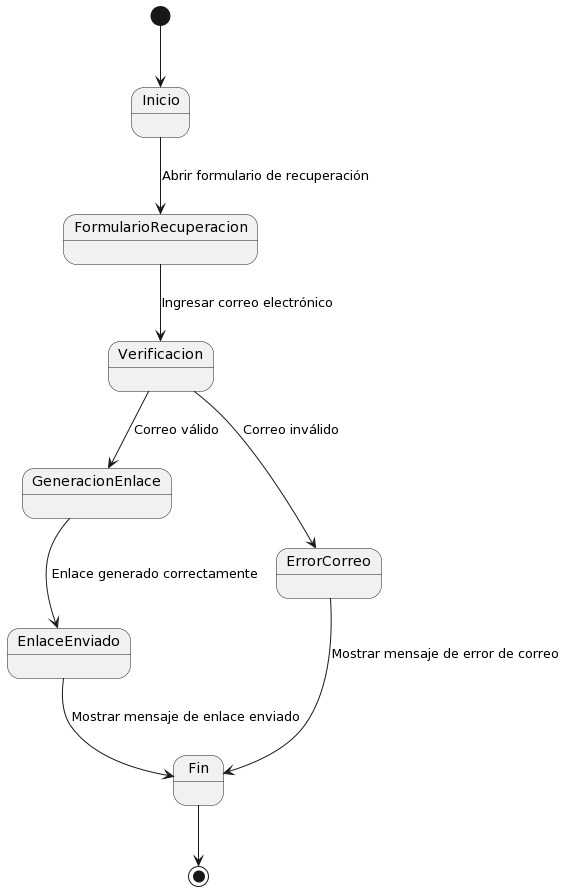

The diagram above was rendered by PlantUML. Its source (embedded in the PNG):
@startuml
[*] --> Inicio

Inicio --> FormularioRecuperacion: Abrir formulario de recuperación
FormularioRecuperacion --> Verificacion: Ingresar correo electrónico
Verificacion --> GeneracionEnlace: Correo válido
Verificacion --> ErrorCorreo: Correo inválido

GeneracionEnlace --> EnlaceEnviado: Enlace generado correctamente
EnlaceEnviado --> Fin: Mostrar mensaje de enlace enviado

ErrorCorreo --> Fin: Mostrar mensaje de error de correo

Fin --> [*]
@enduml